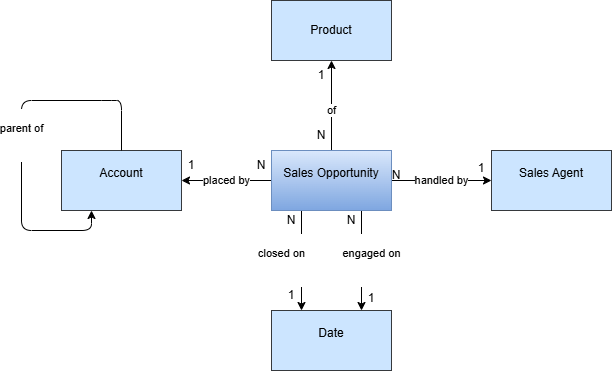

The diagram above was exported from draw.io. Its source (the exported page's mxGraphModel, read from the mxfile embedded in the PNG):
<mxGraphModel dx="1626" dy="417" grid="1" gridSize="10" guides="1" tooltips="1" connect="1" arrows="1" fold="1" page="1" pageScale="1" pageWidth="850" pageHeight="1100" background="light-dark(#FFFFFF,#121212)" math="0" shadow="0">
  <root>
    <mxCell id="0" />
    <mxCell id="1" parent="0" />
    <mxCell id="ZZwL8c8yXHMXTcdfmd5r-7" edge="1" parent="1" source="ZZwL8c8yXHMXTcdfmd5r-1" style="edgeStyle=none;html=1;exitX=0.5;exitY=0;exitDx=0;exitDy=0;entryX=0.5;entryY=1;entryDx=0;entryDy=0;" target="ZZwL8c8yXHMXTcdfmd5r-5" value="&#10;for&#10;&#10;">
      <mxGeometry relative="1" x="1" y="30" as="geometry">
        <mxPoint x="30" y="-30" as="offset" />
      </mxGeometry>
    </mxCell>
    <mxCell id="ZZwL8c8yXHMXTcdfmd5r-41" connectable="0" parent="ZZwL8c8yXHMXTcdfmd5r-7" style="edgeLabel;html=1;align=center;verticalAlign=middle;resizable=0;points=[];" value="of" vertex="1">
      <mxGeometry relative="1" x="-0.0933" y="1" as="geometry">
        <mxPoint as="offset" />
      </mxGeometry>
    </mxCell>
    <mxCell id="ZZwL8c8yXHMXTcdfmd5r-8" edge="1" parent="1" source="ZZwL8c8yXHMXTcdfmd5r-1" style="edgeStyle=none;html=1;exitX=1;exitY=0.5;exitDx=0;exitDy=0;entryX=0;entryY=0.5;entryDx=0;entryDy=0;" target="ZZwL8c8yXHMXTcdfmd5r-4" value="handled by">
      <mxGeometry relative="1" as="geometry" />
    </mxCell>
    <mxCell id="ZZwL8c8yXHMXTcdfmd5r-9" edge="1" parent="1" source="ZZwL8c8yXHMXTcdfmd5r-1" style="edgeStyle=none;html=1;exitX=0;exitY=0.5;exitDx=0;exitDy=0;entryX=1;entryY=0.5;entryDx=0;entryDy=0;" target="ZZwL8c8yXHMXTcdfmd5r-6" value="placed by">
      <mxGeometry relative="1" as="geometry" />
    </mxCell>
    <mxCell id="ZZwL8c8yXHMXTcdfmd5r-10" edge="1" parent="1" source="ZZwL8c8yXHMXTcdfmd5r-1" style="edgeStyle=none;html=1;exitX=0.25;exitY=1;exitDx=0;exitDy=0;entryX=0.25;entryY=0;entryDx=0;entryDy=0;" target="ZZwL8c8yXHMXTcdfmd5r-2" value="&#10;closed on&#10;&#10;">
      <mxGeometry relative="1" y="-20" as="geometry">
        <mxPoint as="offset" />
      </mxGeometry>
    </mxCell>
    <mxCell id="ZZwL8c8yXHMXTcdfmd5r-11" edge="1" parent="1" source="ZZwL8c8yXHMXTcdfmd5r-1" style="edgeStyle=none;html=1;exitX=0.75;exitY=1;exitDx=0;exitDy=0;entryX=0.75;entryY=0;entryDx=0;entryDy=0;" target="ZZwL8c8yXHMXTcdfmd5r-2" value="&#10;engaged on&#10;&#10;">
      <mxGeometry relative="1" y="10" as="geometry">
        <mxPoint as="offset" />
      </mxGeometry>
    </mxCell>
    <mxCell id="ZZwL8c8yXHMXTcdfmd5r-1" parent="1" style="rounded=0;whiteSpace=wrap;html=1;fillColor=#dae8fc;strokeColor=#6c8ebf;gradientColor=#7ea6e0;" value="&#10;Sales Opportunity&#10;&#10;" vertex="1">
      <mxGeometry height="60" width="120" x="270" y="190" as="geometry" />
    </mxCell>
    <mxCell id="ZZwL8c8yXHMXTcdfmd5r-2" parent="1" style="rounded=0;whiteSpace=wrap;html=1;fillColor=#cce5ff;strokeColor=#36393d;" value="&#10;Date&#10;&#10;" vertex="1">
      <mxGeometry height="60" width="120" x="270" y="350" as="geometry" />
    </mxCell>
    <mxCell id="ZZwL8c8yXHMXTcdfmd5r-4" parent="1" style="rounded=0;whiteSpace=wrap;html=1;fillColor=#cce5ff;strokeColor=#36393d;" value="&#10;Sales Agent&#10;&#10;" vertex="1">
      <mxGeometry height="60" width="120" x="490" y="190" as="geometry" />
    </mxCell>
    <mxCell id="ZZwL8c8yXHMXTcdfmd5r-5" parent="1" style="rounded=0;whiteSpace=wrap;html=1;fillColor=#cce5ff;strokeColor=#36393d;" value="Product" vertex="1">
      <mxGeometry height="60" width="120" x="270" y="40" as="geometry" />
    </mxCell>
    <mxCell id="ZZwL8c8yXHMXTcdfmd5r-6" parent="1" style="rounded=0;whiteSpace=wrap;html=1;fillColor=#cce5ff;strokeColor=#36393d;" value="&#10;Account&#10;&#10;" vertex="1">
      <mxGeometry height="60" width="120" x="60" y="190" as="geometry" />
    </mxCell>
    <mxCell id="ZZwL8c8yXHMXTcdfmd5r-15" edge="1" parent="1" source="ZZwL8c8yXHMXTcdfmd5r-6" style="edgeStyle=orthogonalEdgeStyle;html=1;innerLoopWaypoints=1;exitX=0.5;exitY=0;exitDx=0;exitDy=0;entryX=0.25;entryY=1;entryDx=0;entryDy=0;" target="ZZwL8c8yXHMXTcdfmd5r-6" value="&#10;parent of&#10;&#10;">
      <mxGeometry relative="1" as="geometry">
        <Array as="points">
          <mxPoint x="110" y="140" />
          <mxPoint x="20" y="140" />
          <mxPoint x="20" y="270" />
          <mxPoint x="80" y="270" />
        </Array>
      </mxGeometry>
    </mxCell>
    <mxCell id="ZZwL8c8yXHMXTcdfmd5r-16" parent="1" style="text;html=1;whiteSpace=wrap;strokeColor=none;fillColor=none;align=center;verticalAlign=middle;rounded=0;" value="1&lt;div&gt;&lt;br&gt;&lt;/div&gt;" vertex="1">
      <mxGeometry height="30" width="60" x="450" y="200" as="geometry" />
    </mxCell>
    <mxCell id="ZZwL8c8yXHMXTcdfmd5r-19" parent="1" style="text;html=1;whiteSpace=wrap;strokeColor=none;fillColor=none;align=center;verticalAlign=middle;rounded=0;" value="1" vertex="1">
      <mxGeometry height="30" width="60" x="290" y="100" as="geometry" />
    </mxCell>
    <mxCell id="ZZwL8c8yXHMXTcdfmd5r-20" parent="1" style="text;html=1;whiteSpace=wrap;strokeColor=none;fillColor=none;align=center;verticalAlign=middle;rounded=0;" value="1" vertex="1">
      <mxGeometry height="30" width="60" x="160" y="190" as="geometry" />
    </mxCell>
    <mxCell id="ZZwL8c8yXHMXTcdfmd5r-21" parent="1" style="text;html=1;whiteSpace=wrap;strokeColor=none;fillColor=none;align=center;verticalAlign=middle;rounded=0;" value="1" vertex="1">
      <mxGeometry height="30" width="60" x="260" y="320" as="geometry" />
    </mxCell>
    <mxCell id="ZZwL8c8yXHMXTcdfmd5r-22" parent="1" style="text;html=1;whiteSpace=wrap;strokeColor=none;fillColor=none;align=center;verticalAlign=middle;rounded=0;" value="1&lt;div&gt;&lt;br&gt;&lt;/div&gt;" vertex="1">
      <mxGeometry height="30" width="60" x="340" y="330" as="geometry" />
    </mxCell>
    <mxCell id="ZZwL8c8yXHMXTcdfmd5r-24" parent="1" style="text;html=1;whiteSpace=wrap;strokeColor=none;fillColor=none;align=center;verticalAlign=middle;rounded=0;" value="N" vertex="1">
      <mxGeometry height="30" width="60" x="365" y="200" as="geometry" />
    </mxCell>
    <mxCell id="ZZwL8c8yXHMXTcdfmd5r-25" parent="1" style="text;html=1;whiteSpace=wrap;strokeColor=none;fillColor=none;align=center;verticalAlign=middle;rounded=0;" value="N" vertex="1">
      <mxGeometry height="30" width="60" x="290" y="160" as="geometry" />
    </mxCell>
    <mxCell id="ZZwL8c8yXHMXTcdfmd5r-26" parent="1" style="text;html=1;whiteSpace=wrap;strokeColor=none;fillColor=none;align=center;verticalAlign=middle;rounded=0;" value="N" vertex="1">
      <mxGeometry height="30" width="60" x="260" y="245" as="geometry" />
    </mxCell>
    <mxCell id="ZZwL8c8yXHMXTcdfmd5r-27" parent="1" style="text;html=1;whiteSpace=wrap;strokeColor=none;fillColor=none;align=center;verticalAlign=middle;rounded=0;" value="N" vertex="1">
      <mxGeometry height="30" width="60" x="320" y="245" as="geometry" />
    </mxCell>
    <mxCell id="ZZwL8c8yXHMXTcdfmd5r-44" parent="1" style="text;html=1;whiteSpace=wrap;strokeColor=none;fillColor=none;align=center;verticalAlign=middle;rounded=0;" value="N" vertex="1">
      <mxGeometry height="30" width="60" x="230" y="190" as="geometry" />
    </mxCell>
  </root>
</mxGraphModel>